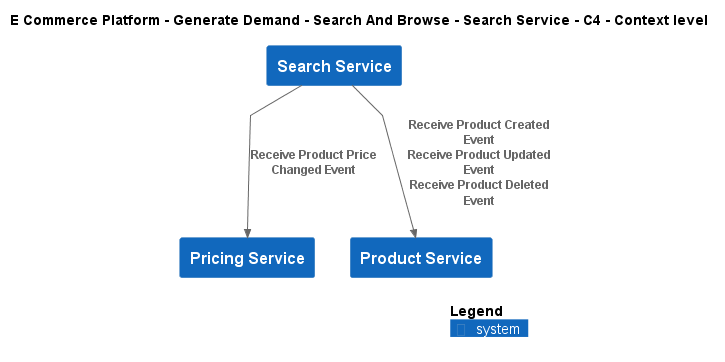

The diagram above was rendered by PlantUML. Its source (embedded in the PNG):
@startuml
!include ..\..\..\..\..\.c4s\C4_Context.puml

AddElementTag("c4interflow:lifecycle:new", $bgColor=green, $fontColor=#ffffff, $borderColor=green, $shadowing="False")
AddElementTag("c4interflow:lifecycle:changed", $bgColor=orange, $fontColor=#ffffff, $borderColor=orange, $shadowing="False")
AddElementTag("c4interflow:lifecycle:removed", $bgColor=red, $fontColor=#ffffff, $borderColor=red, $shadowing="False")

AddRelTag("c4interflow:lifecycle:new", $textColor=green, $lineColor=green)
AddRelTag("c4interflow:lifecycle:changed", $textColor=orange, $lineColor=orange)
AddRelTag("c4interflow:lifecycle:removed", $textColor=red, $lineColor=red)

SHOW_PERSON_PORTRAIT()
LAYOUT_TOP_DOWN()

skinparam linetype polyline

title E Commerce Platform - Generate Demand - Search And Browse - Search Service - C4 - Context level

System(ECommercePlatform.GenerateDemand.SearchAndBrowse.SoftwareSystems.SearchService, "Search Service", "")
System(ECommercePlatform.CreateProduct.PriceManagement.SoftwareSystems.PricingService, "Pricing Service", "")
System(ECommercePlatform.CreateProduct.ProductInformationManagement.SoftwareSystems.ProductService, "Product Service", "")

Rel(ECommercePlatform.GenerateDemand.SearchAndBrowse.SoftwareSystems.SearchService, ECommercePlatform.CreateProduct.PriceManagement.SoftwareSystems.PricingService, "Receive Product Price Changed Event")
Rel(ECommercePlatform.GenerateDemand.SearchAndBrowse.SoftwareSystems.SearchService, ECommercePlatform.CreateProduct.ProductInformationManagement.SoftwareSystems.ProductService, "Receive Product Created Event\nReceive Product Updated Event\nReceive Product Deleted Event")


SHOW_LEGEND()
@enduml